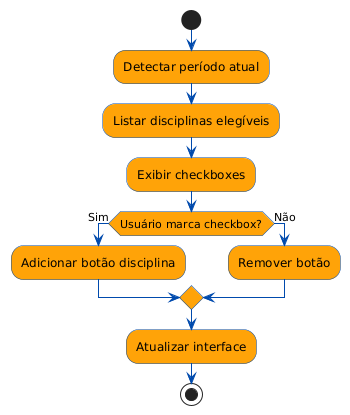

The diagram above was rendered by PlantUML. Its source (embedded in the PNG):
@startuml
skinparam activity {
    BorderColor #004aad
    BackgroundColor #ffa308
    FontColor black
    ArrowColor #004aad
}

start
:Detectar período atual;
:Listar disciplinas elegíveis;
:Exibir checkboxes;
if (Usuário marca checkbox?) then (Sim)
  :Adicionar botão disciplina;
else (Não)
  :Remover botão;
endif
:Atualizar interface;
stop
@enduml